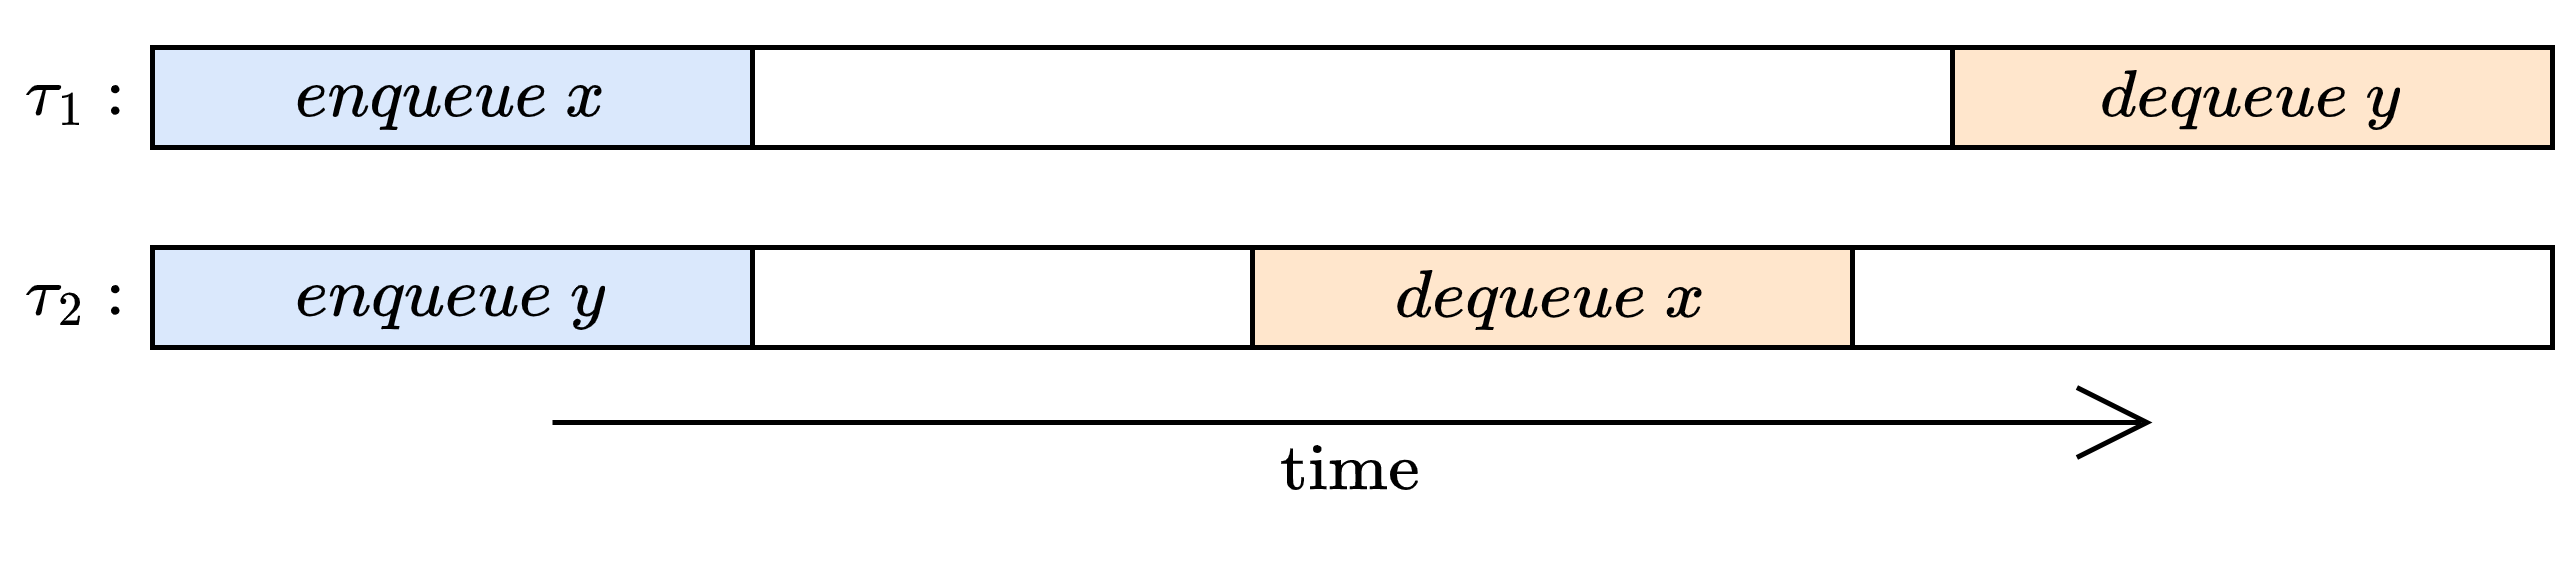

The diagram above was exported from draw.io. Its source (the exported page's mxGraphModel, read from the mxfile embedded in the PNG):
<mxGraphModel dx="1114" dy="646" grid="1" gridSize="10" guides="1" tooltips="1" connect="1" arrows="1" fold="1" page="1" pageScale="1" pageWidth="827" pageHeight="1169" math="1" shadow="0">
  <root>
    <mxCell id="0" />
    <mxCell id="1" parent="0" />
    <mxCell id="2FNIPPQp0dfqI7ibptcW-14" value="$$\tau_2:$$" style="text;html=1;strokeColor=none;fillColor=none;align=center;verticalAlign=middle;whiteSpace=wrap;rounded=0;" vertex="1" parent="1">
      <mxGeometry x="90" y="90" width="30" height="30" as="geometry" />
    </mxCell>
    <mxCell id="2FNIPPQp0dfqI7ibptcW-15" value="$$\tau_1:$$" style="text;html=1;strokeColor=none;fillColor=none;align=center;verticalAlign=middle;whiteSpace=wrap;rounded=0;" vertex="1" parent="1">
      <mxGeometry x="90" y="50" width="30" height="30" as="geometry" />
    </mxCell>
    <mxCell id="2FNIPPQp0dfqI7ibptcW-21" value="" style="rounded=0;whiteSpace=wrap;html=1;fillColor=none;strokeColor=#000000;" vertex="1" parent="1">
      <mxGeometry x="460" y="95" width="140" height="20" as="geometry" />
    </mxCell>
    <mxCell id="2FNIPPQp0dfqI7ibptcW-24" value="" style="endArrow=open;html=1;rounded=0;strokeColor=#000000;fontSize=10;endFill=0;endSize=13;" edge="1" parent="1">
      <mxGeometry width="50" height="50" relative="1" as="geometry">
        <mxPoint x="200" y="130" as="sourcePoint" />
        <mxPoint x="520" y="130" as="targetPoint" />
      </mxGeometry>
    </mxCell>
    <mxCell id="2FNIPPQp0dfqI7ibptcW-25" value="$$\text{time}$$" style="text;html=1;strokeColor=none;fillColor=none;align=center;verticalAlign=middle;whiteSpace=wrap;rounded=0;fontSize=12;" vertex="1" parent="1">
      <mxGeometry x="280" y="130" width="160" height="20" as="geometry" />
    </mxCell>
    <mxCell id="2FNIPPQp0dfqI7ibptcW-27" value="$$enqueue \ x$$" style="rounded=0;whiteSpace=wrap;html=1;fillColor=#dae8fc;strokeColor=#000000;" vertex="1" parent="1">
      <mxGeometry x="120" y="55" width="120" height="20" as="geometry" />
    </mxCell>
    <mxCell id="2FNIPPQp0dfqI7ibptcW-28" value="$$enqueue \ y$$" style="rounded=0;whiteSpace=wrap;html=1;fillColor=#dae8fc;strokeColor=#000000;" vertex="1" parent="1">
      <mxGeometry x="120" y="95" width="120" height="20" as="geometry" />
    </mxCell>
    <mxCell id="2FNIPPQp0dfqI7ibptcW-29" value="$$dequeue \ y$$" style="rounded=0;whiteSpace=wrap;html=1;fillColor=#ffe6cc;strokeColor=#000000;" vertex="1" parent="1">
      <mxGeometry x="480" y="55" width="120" height="20" as="geometry" />
    </mxCell>
    <mxCell id="2FNIPPQp0dfqI7ibptcW-26" value="$$dequeue \ x$$" style="rounded=0;whiteSpace=wrap;html=1;fillColor=#ffe6cc;strokeColor=#000000;" vertex="1" parent="1">
      <mxGeometry x="340" y="95" width="120" height="20" as="geometry" />
    </mxCell>
    <mxCell id="2FNIPPQp0dfqI7ibptcW-32" value="" style="rounded=0;whiteSpace=wrap;html=1;fillColor=none;strokeColor=#000000;" vertex="1" parent="1">
      <mxGeometry x="240" y="95" width="100" height="20" as="geometry" />
    </mxCell>
    <mxCell id="2FNIPPQp0dfqI7ibptcW-33" value="" style="rounded=0;whiteSpace=wrap;html=1;fillColor=none;strokeColor=#000000;" vertex="1" parent="1">
      <mxGeometry x="240" y="55" width="240" height="20" as="geometry" />
    </mxCell>
  </root>
</mxGraphModel>